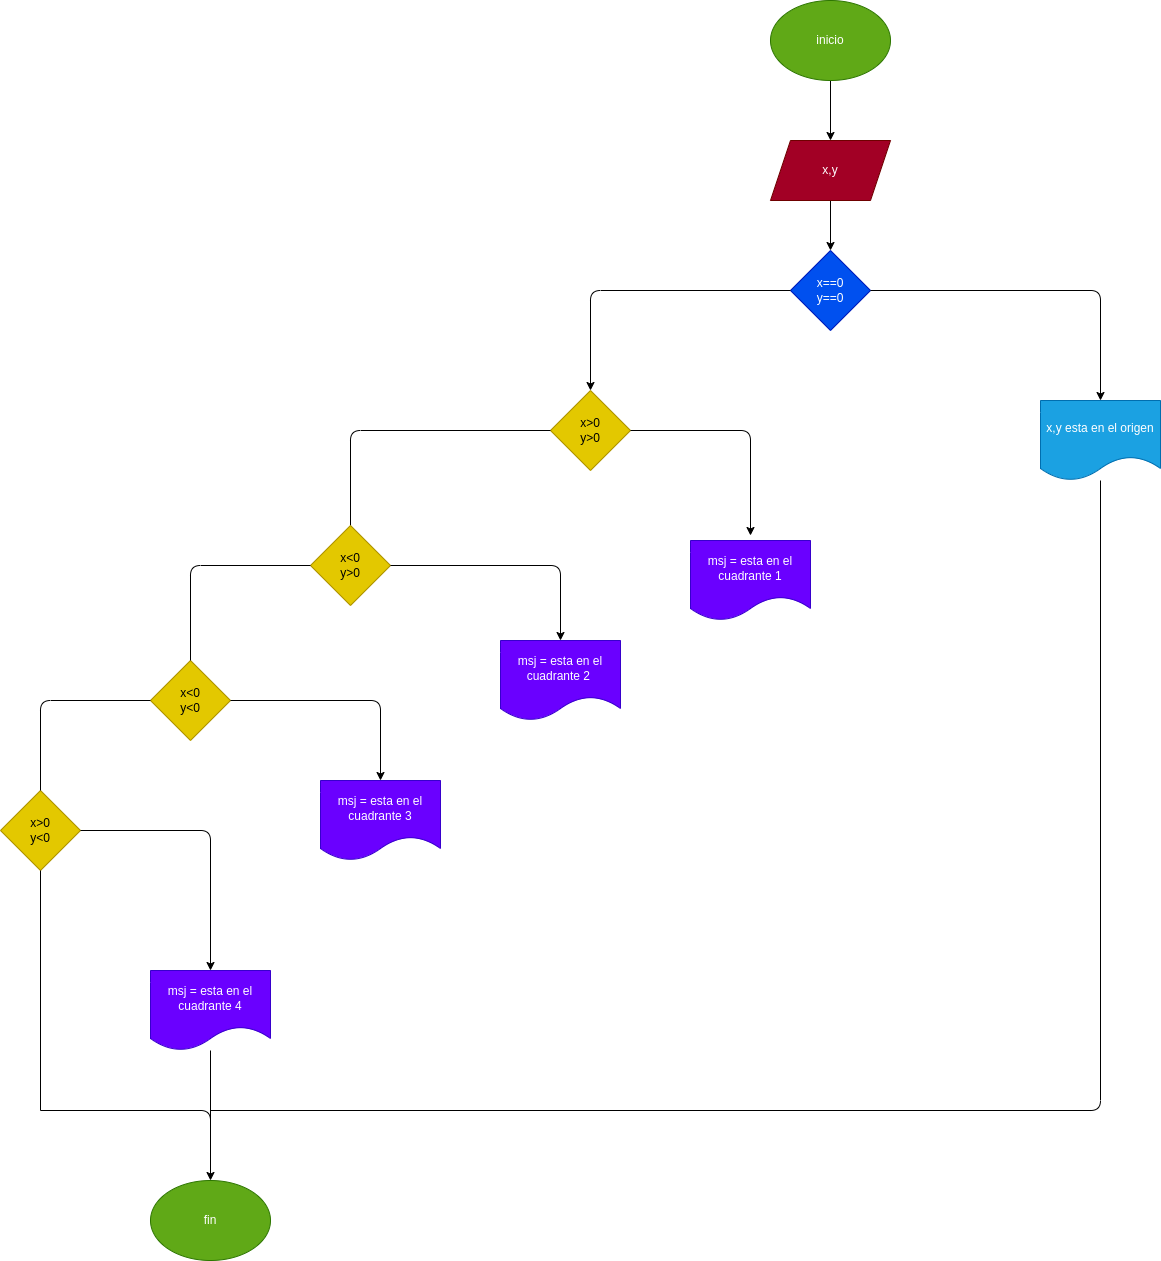

The diagram above was exported from draw.io. Its source (the exported page's mxGraphModel, read from the mxfile embedded in the PNG):
<mxGraphModel dx="1489" dy="411" grid="1" gridSize="10" guides="1" tooltips="1" connect="1" arrows="1" fold="1" page="1" pageScale="1" pageWidth="827" pageHeight="1169" math="0" shadow="0">
  <root>
    <mxCell id="0" />
    <mxCell id="1" parent="0" />
    <mxCell id="5" value="" style="edgeStyle=none;html=1;" edge="1" parent="1" source="2" target="4">
      <mxGeometry relative="1" as="geometry" />
    </mxCell>
    <mxCell id="2" value="inicio" style="ellipse;whiteSpace=wrap;html=1;fillColor=#60a917;fontColor=#ffffff;strokeColor=#2D7600;" vertex="1" parent="1">
      <mxGeometry x="300" y="20" width="120" height="80" as="geometry" />
    </mxCell>
    <mxCell id="7" value="" style="edgeStyle=none;html=1;" edge="1" parent="1" source="4" target="6">
      <mxGeometry relative="1" as="geometry" />
    </mxCell>
    <mxCell id="4" value="x,y" style="shape=parallelogram;perimeter=parallelogramPerimeter;whiteSpace=wrap;html=1;fixedSize=1;fillColor=#a20025;fontColor=#ffffff;strokeColor=#6F0000;" vertex="1" parent="1">
      <mxGeometry x="300" y="160" width="120" height="60" as="geometry" />
    </mxCell>
    <mxCell id="6" value="x==0&lt;br&gt;y==0" style="rhombus;whiteSpace=wrap;html=1;fillColor=#0050ef;fontColor=#ffffff;strokeColor=#001DBC;" vertex="1" parent="1">
      <mxGeometry x="320" y="270" width="80" height="80" as="geometry" />
    </mxCell>
    <mxCell id="9" value="" style="endArrow=classic;html=1;entryX=0.5;entryY=0;entryDx=0;entryDy=0;exitX=0;exitY=0.5;exitDx=0;exitDy=0;" edge="1" parent="1" source="6">
      <mxGeometry width="50" height="50" relative="1" as="geometry">
        <mxPoint x="320" y="450" as="sourcePoint" />
        <mxPoint x="120" y="410" as="targetPoint" />
        <Array as="points">
          <mxPoint x="120" y="310" />
        </Array>
      </mxGeometry>
    </mxCell>
    <mxCell id="11" value="" style="endArrow=classic;html=1;entryX=0.5;entryY=0;entryDx=0;entryDy=0;exitX=1;exitY=0.5;exitDx=0;exitDy=0;" edge="1" parent="1" source="6">
      <mxGeometry width="50" height="50" relative="1" as="geometry">
        <mxPoint x="360" y="450" as="sourcePoint" />
        <mxPoint x="630" y="420" as="targetPoint" />
        <Array as="points">
          <mxPoint x="630" y="310" />
        </Array>
      </mxGeometry>
    </mxCell>
    <mxCell id="13" value="x&amp;gt;0&lt;br&gt;y&amp;gt;0" style="rhombus;whiteSpace=wrap;html=1;fillColor=#e3c800;fontColor=#000000;strokeColor=#B09500;" vertex="1" parent="1">
      <mxGeometry x="80" y="410" width="80" height="80" as="geometry" />
    </mxCell>
    <mxCell id="14" value="" style="endArrow=none;html=1;exitX=0.5;exitY=0;exitDx=0;exitDy=0;entryX=0;entryY=0.5;entryDx=0;entryDy=0;" edge="1" parent="1" target="13">
      <mxGeometry width="50" height="50" relative="1" as="geometry">
        <mxPoint x="-120" y="600" as="sourcePoint" />
        <mxPoint x="90" y="510" as="targetPoint" />
        <Array as="points">
          <mxPoint x="-120" y="450" />
        </Array>
      </mxGeometry>
    </mxCell>
    <mxCell id="16" value="x&amp;lt;0&lt;br&gt;y&amp;gt;0" style="rhombus;whiteSpace=wrap;html=1;fillColor=#e3c800;fontColor=#000000;strokeColor=#B09500;" vertex="1" parent="1">
      <mxGeometry x="-160" y="545" width="80" height="80" as="geometry" />
    </mxCell>
    <mxCell id="17" value="x,y esta en el origen" style="shape=document;whiteSpace=wrap;html=1;boundedLbl=1;fillColor=#1ba1e2;fontColor=#ffffff;strokeColor=#006EAF;" vertex="1" parent="1">
      <mxGeometry x="570" y="420" width="120" height="80" as="geometry" />
    </mxCell>
    <mxCell id="18" value="x&amp;lt;0&lt;br&gt;y&amp;lt;0" style="rhombus;whiteSpace=wrap;html=1;fillColor=#e3c800;fontColor=#000000;strokeColor=#B09500;" vertex="1" parent="1">
      <mxGeometry x="-320" y="680" width="80" height="80" as="geometry" />
    </mxCell>
    <mxCell id="19" value="x&amp;gt;0&lt;br&gt;y&amp;lt;0" style="rhombus;whiteSpace=wrap;html=1;fillColor=#e3c800;fontColor=#000000;strokeColor=#B09500;" vertex="1" parent="1">
      <mxGeometry x="-470" y="810" width="80" height="80" as="geometry" />
    </mxCell>
    <mxCell id="25" value="" style="endArrow=classic;html=1;exitX=1;exitY=0.5;exitDx=0;exitDy=0;entryX=0.5;entryY=0;entryDx=0;entryDy=0;" edge="1" parent="1" source="18">
      <mxGeometry width="50" height="50" relative="1" as="geometry">
        <mxPoint x="-150" y="850" as="sourcePoint" />
        <mxPoint x="-90" y="800" as="targetPoint" />
        <Array as="points">
          <mxPoint x="-90" y="720" />
        </Array>
      </mxGeometry>
    </mxCell>
    <mxCell id="26" value="" style="endArrow=classic;html=1;exitX=1;exitY=0.5;exitDx=0;exitDy=0;entryX=0.5;entryY=0;entryDx=0;entryDy=0;" edge="1" parent="1" source="16">
      <mxGeometry width="50" height="50" relative="1" as="geometry">
        <mxPoint x="120" y="670" as="sourcePoint" />
        <mxPoint x="90" y="660" as="targetPoint" />
        <Array as="points">
          <mxPoint x="90" y="585" />
        </Array>
      </mxGeometry>
    </mxCell>
    <mxCell id="27" value="" style="endArrow=classic;html=1;exitX=1;exitY=0.5;exitDx=0;exitDy=0;entryX=0.5;entryY=0;entryDx=0;entryDy=0;" edge="1" parent="1" source="13">
      <mxGeometry width="50" height="50" relative="1" as="geometry">
        <mxPoint x="350" y="570" as="sourcePoint" />
        <mxPoint x="280" y="555" as="targetPoint" />
        <Array as="points">
          <mxPoint x="280" y="450" />
        </Array>
      </mxGeometry>
    </mxCell>
    <mxCell id="28" value="" style="endArrow=none;html=1;entryX=0;entryY=0.5;entryDx=0;entryDy=0;exitX=0.5;exitY=0;exitDx=0;exitDy=0;" edge="1" parent="1" source="19" target="18">
      <mxGeometry width="50" height="50" relative="1" as="geometry">
        <mxPoint x="-300" y="890" as="sourcePoint" />
        <mxPoint x="-250" y="840" as="targetPoint" />
        <Array as="points">
          <mxPoint x="-430" y="720" />
        </Array>
      </mxGeometry>
    </mxCell>
    <mxCell id="29" value="" style="endArrow=none;html=1;entryX=0;entryY=0.5;entryDx=0;entryDy=0;exitX=0.5;exitY=0;exitDx=0;exitDy=0;" edge="1" parent="1" source="18" target="16">
      <mxGeometry width="50" height="50" relative="1" as="geometry">
        <mxPoint x="-240" y="710" as="sourcePoint" />
        <mxPoint x="-190" y="660" as="targetPoint" />
        <Array as="points">
          <mxPoint x="-280" y="585" />
        </Array>
      </mxGeometry>
    </mxCell>
    <mxCell id="34" value="msj = esta en el cuadrante 3" style="shape=document;whiteSpace=wrap;html=1;boundedLbl=1;fillColor=#6a00ff;fontColor=#ffffff;strokeColor=#3700CC;" vertex="1" parent="1">
      <mxGeometry x="-150" y="800" width="120" height="80" as="geometry" />
    </mxCell>
    <mxCell id="35" value="msj = esta en el cuadrante 1" style="shape=document;whiteSpace=wrap;html=1;boundedLbl=1;fillColor=#6a00ff;fontColor=#ffffff;strokeColor=#3700CC;" vertex="1" parent="1">
      <mxGeometry x="220" y="560" width="120" height="80" as="geometry" />
    </mxCell>
    <mxCell id="37" value="msj = esta en el cuadrante 2&amp;nbsp;" style="shape=document;whiteSpace=wrap;html=1;boundedLbl=1;fillColor=#6a00ff;fontColor=#ffffff;strokeColor=#3700CC;" vertex="1" parent="1">
      <mxGeometry x="30" y="660" width="120" height="80" as="geometry" />
    </mxCell>
    <mxCell id="38" value="msj = esta en el cuadrante 4" style="shape=document;whiteSpace=wrap;html=1;boundedLbl=1;fillColor=#6a00ff;fontColor=#ffffff;strokeColor=#3700CC;" vertex="1" parent="1">
      <mxGeometry x="-320" y="990" width="120" height="80" as="geometry" />
    </mxCell>
    <mxCell id="42" value="" style="endArrow=classic;html=1;entryX=0.5;entryY=0;entryDx=0;entryDy=0;exitX=1;exitY=0.5;exitDx=0;exitDy=0;" edge="1" parent="1" source="19" target="38">
      <mxGeometry width="50" height="50" relative="1" as="geometry">
        <mxPoint x="-360" y="900" as="sourcePoint" />
        <mxPoint x="-310" y="850" as="targetPoint" />
        <Array as="points">
          <mxPoint x="-260" y="850" />
        </Array>
      </mxGeometry>
    </mxCell>
    <mxCell id="43" value="" style="endArrow=none;html=1;entryX=0.5;entryY=1;entryDx=0;entryDy=0;" edge="1" parent="1" target="19">
      <mxGeometry width="50" height="50" relative="1" as="geometry">
        <mxPoint x="-430" y="1130" as="sourcePoint" />
        <mxPoint x="-260" y="1060" as="targetPoint" />
      </mxGeometry>
    </mxCell>
    <mxCell id="45" value="fin" style="ellipse;whiteSpace=wrap;html=1;fillColor=#60a917;fontColor=#ffffff;strokeColor=#2D7600;" vertex="1" parent="1">
      <mxGeometry x="-320" y="1200" width="120" height="80" as="geometry" />
    </mxCell>
    <mxCell id="46" value="" style="endArrow=classic;html=1;entryX=0.5;entryY=0;entryDx=0;entryDy=0;" edge="1" parent="1" target="45">
      <mxGeometry width="50" height="50" relative="1" as="geometry">
        <mxPoint x="-430" y="1130" as="sourcePoint" />
        <mxPoint x="-220" y="1200" as="targetPoint" />
        <Array as="points">
          <mxPoint x="-260" y="1130" />
        </Array>
      </mxGeometry>
    </mxCell>
    <mxCell id="47" value="" style="endArrow=none;html=1;" edge="1" parent="1" target="38">
      <mxGeometry width="50" height="50" relative="1" as="geometry">
        <mxPoint x="-260" y="1160" as="sourcePoint" />
        <mxPoint x="-220" y="1200" as="targetPoint" />
      </mxGeometry>
    </mxCell>
    <mxCell id="49" value="" style="endArrow=none;html=1;" edge="1" parent="1" target="17">
      <mxGeometry width="50" height="50" relative="1" as="geometry">
        <mxPoint x="-260" y="1130" as="sourcePoint" />
        <mxPoint x="-100" y="1090" as="targetPoint" />
        <Array as="points">
          <mxPoint x="630" y="1130" />
        </Array>
      </mxGeometry>
    </mxCell>
  </root>
</mxGraphModel>